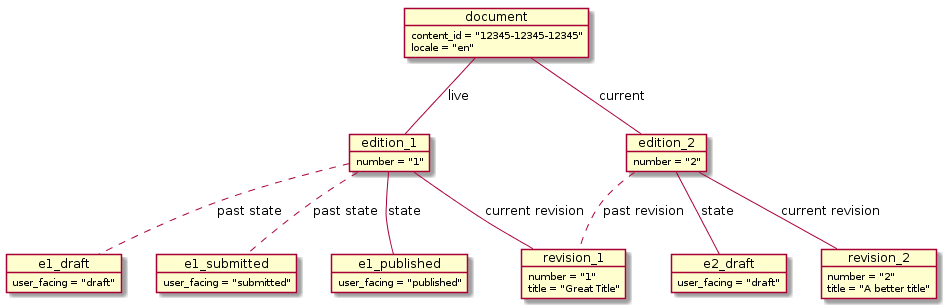

The diagram above was rendered by PlantUML. Its source (embedded in the PNG):
@startuml
object document {
  content_id = "12345-12345-12345"
  locale = "en"
}

object edition_1 {
  number = "1"
}

object e1_draft {
  user_facing = "draft"
}

object e1_submitted {
  user_facing = "submitted"
}

object e1_published {
  user_facing = "published"
}

object revision_1 {
  number = "1"
  title = "Great Title"
}

object edition_2 {
  number = "2"
}

object e2_draft {
  user_facing = "draft"
}

object revision_2 {
  number = "2"
  title = "A better title"
}

document -- edition_1: live
edition_1 .. e1_draft: past state
edition_1 .. e1_submitted: past state
edition_1 -- e1_published: state
edition_1 -- revision_1: current revision
document -- edition_2: current
edition_2 -- e2_draft: state
edition_2 .. revision_1: past revision
edition_2 -- revision_2: current revision
@enduml